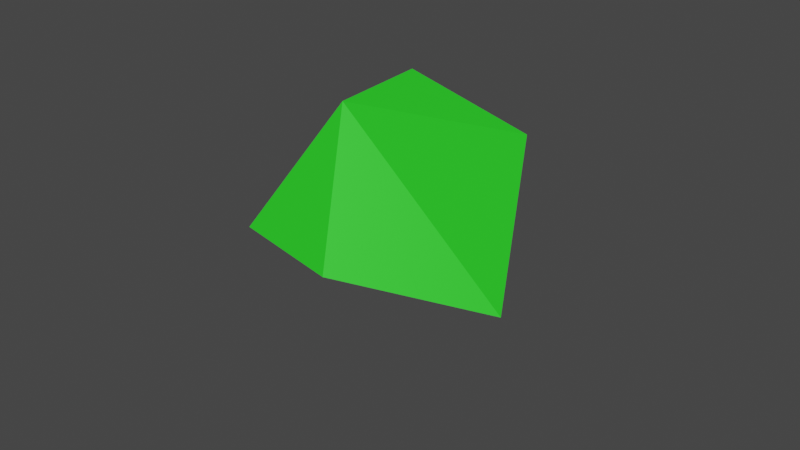 # Source: UFO_Piece_4.blend  (saved by Blender 2.83.19; exported with 4.5.12 LTS)
import bpy
from mathutils import Matrix  # noqa: F401  (used for matrix-valued properties, if any)

bpy.ops.wm.read_factory_settings(use_empty=True)
scene = bpy.context.scene
scene.name = 'Scene'

# ---- collections
col_collection = bpy.data.collections.new('Collection'); scene.collection.children.link(col_collection)

# ---- materials (node trees are filled in below, after node groups)
mat_material_010 = bpy.data.materials.new('Material.010')
mat_material_010.use_transparent_shadow = False

# ---- node groups
ng_auto_smooth = bpy.data.node_groups.new('Auto Smooth', 'GeometryNodeTree')
_s = ng_auto_smooth.interface.new_socket(name='Geometry', in_out='OUTPUT', socket_type='NodeSocketGeometry')
_s = ng_auto_smooth.interface.new_socket(name='Geometry', in_out='INPUT', socket_type='NodeSocketGeometry')
_s = ng_auto_smooth.interface.new_socket(name='Angle', in_out='INPUT', socket_type='NodeSocketFloat')
_s.subtype = 'ANGLE'
_s.min_value = 0.0
_s.max_value = 3.142
ng_auto_smooth.is_modifier = True
_N = ng_auto_smooth.nodes; _L = ng_auto_smooth.links
n0 = _N.new('NodeGroupOutput'); n0.name = 'Group Output'; n0.location = (480, -100)
n1 = _N.new('NodeGroupInput'); n1.name = 'Group Input'; n1.location = (-420, -300)
n2 = _N.new('NodeGroupInput'); n2.name = 'Group Input.001'; n2.location = (-60, -100)
n3 = _N.new('GeometryNodeSetShadeSmooth'); n3.name = 'Set Shade Smooth'; n3.location = (120, -100)
n3.domain = 'EDGE'
n4 = _N.new('GeometryNodeSetShadeSmooth'); n4.name = 'Set Shade Smooth.001'; n4.location = (300, -100)
n5 = _N.new('GeometryNodeInputMeshEdgeAngle'); n5.name = 'Edge Angle'; n5.location = (-420, -220)
n6 = _N.new('GeometryNodeInputEdgeSmooth'); n6.name = 'Is Edge Smooth'; n6.location = (-60, -160)
n7 = _N.new('GeometryNodeInputShadeSmooth'); n7.name = 'Is Face Smooth'; n7.location = (-240, -340)
n8 = _N.new('FunctionNodeBooleanMath'); n8.name = 'Boolean Math'; n8.location = (-60, -220)
n9 = _N.new('FunctionNodeCompare'); n9.name = 'Compare'; n9.location = (-240, -180)
n9.operation = 'LESS_EQUAL'
_L.new(n5.outputs[0], n9.inputs[0])
_L.new(n4.outputs[0], n0.inputs[0])
_L.new(n1.outputs[1], n9.inputs[1])
_L.new(n9.outputs[0], n8.inputs[0])
_L.new(n7.outputs[0], n8.inputs[1])
_L.new(n2.outputs[0], n3.inputs[0])
_L.new(n6.outputs[0], n3.inputs[1])
_L.new(n3.outputs[0], n4.inputs[0])
_L.new(n8.outputs[0], n3.inputs[2])
n0.is_active_output = True

# ---- material node trees
mat_material_010.use_nodes = True; mat_material_010.node_tree.nodes.clear()
_N = mat_material_010.node_tree.nodes; _L = mat_material_010.node_tree.links
n0 = _N.new('ShaderNodeOutputMaterial'); n0.name = 'Material Output'; n0.location = (300, 300)
n1 = _N.new('ShaderNodeBsdfPrincipled'); n1.name = 'Principled BSDF'; n1.location = (10, 300)
n1.distribution = 'GGX'
n1.subsurface_method = 'BURLEY'
n1.inputs[0].default_value = (0.02633, 0.8, 0.02226, 1.0)
n1.inputs[1].default_value = 0.1579
n1.inputs[3].default_value = 1.45
n1.inputs[27].default_value = (0.0, 0.0, 0.0, 1.0)
n1.inputs[28].default_value = 1.0
_L.new(n1.outputs[0], n0.inputs[0])
n0.is_active_output = True

# ---- world
world_world = bpy.data.worlds.new('World'); scene.world = world_world
world_world.use_nodes = True; world_world.node_tree.nodes.clear()
_N = world_world.node_tree.nodes; _L = world_world.node_tree.links
n0 = _N.new('ShaderNodeOutputWorld'); n0.name = 'World Output'; n0.location = (300, 300)
n1 = _N.new('ShaderNodeBackground'); n1.name = 'Background'; n1.location = (10, 300)
n1.inputs[0].default_value = (0.05088, 0.05088, 0.05088, 1.0)
_L.new(n1.outputs[0], n0.inputs[0])
n0.is_active_output = True
world_world.color = (0.05088, 0.05088, 0.05088)
world_world.use_sun_shadow = False
world_world.sun_shadow_jitter_overblur = 0.0

# ---- meshes
me_sphere_002 = bpy.data.meshes.new('Sphere.002')
me_sphere_002.from_pydata([(0.4237, 0.2669, -0.4847), (0.1244, -1.115, 0.1716), (-0.5885, -0.9599, -0.03465), (0.1805, -0.5022, -0.5608), (-1.155, 0.2298, 0.1102), (-0.09893, 1.096, -0.2286), (0.7479, 0.3437, 0.157), (0.3661, 0.6415, 0.87)], [], [(1, 3, 6), (0, 3, 5), (3, 2, 4), (3, 4, 5), (7, 6, 5), (5, 6, 0), (6, 3, 0), (7, 1, 6), (1, 2, 3), (5, 4, 7)])
me_sphere_002.materials.append(mat_material_010)
me_sphere_002.use_remesh_preserve_volume = False
me_sphere_002.use_remesh_preserve_attributes = False
me_sphere_002.use_mirror_vertex_groups = False
me_sphere_002.update()

# ---- objects
ob_ufo_debris_green = bpy.data.objects.new('UFO Debris Green', me_sphere_002)

# ---- transforms, parenting, visibility, modifiers, constraints
ob_ufo_debris_green.location = (-0.008005, 0.006118, 0.03283)
ob_ufo_debris_green.rotation_euler = (3.142, 0.4209, -0.3226)
ob_ufo_debris_green.scale = (-0.05735, -0.05043, 0.07322)
ob_ufo_debris_green.lineart.crease_threshold = 0.0
_m = ob_ufo_debris_green.modifiers.new('Auto Smooth', 'NODES')
_m.node_group = ng_auto_smooth
_gi = [s.identifier for s in ng_auto_smooth.interface.items_tree if s.item_type == 'SOCKET' and s.in_out == 'INPUT']
_m[_gi[1]] = 0.5236  # Angle

# ---- collection membership
col_collection.objects.link(ob_ufo_debris_green)

# ---- scene / render settings (as saved in the file)
scene.frame_start = 1; scene.frame_end = 250; scene.frame_set(1)
scene.render.engine = 'BLENDER_EEVEE_NEXT'
scene.cycles.use_denoising = False
scene.cycles.samples = 128
scene.cycles.sampling_pattern = 'TABULATED_SOBOL'
scene.cycles.use_adaptive_sampling = False
scene.cycles.use_light_tree = False
scene.view_settings.view_transform = 'Filmic'
bpy.context.view_layer.update()

# ---- added for rendering (the .blend has no active camera and no usable light): camera, sun
cam_auto = bpy.data.cameras.new('AutoCamera')
cam_auto.lens = 50.0
cam_auto.sensor_width = 36.0
cam_auto.clip_end = 1000.0
ob_auto_camera = bpy.data.objects.new('AutoCamera', cam_auto)
scene.collection.objects.link(ob_auto_camera)
ob_auto_camera.location = (0.244906, -0.293087, 0.21561)
ob_auto_camera.rotation_euler = (1.09748, -7.21219e-08, 0.694738)
scene.camera = ob_auto_camera
light_auto_sun = bpy.data.lights.new('AutoSun', 'SUN')
light_auto_sun.energy = 3.0
light_auto_sun.angle = 0.0523599
ob_auto_sun = bpy.data.objects.new('AutoSun', light_auto_sun)
scene.collection.objects.link(ob_auto_sun)
ob_auto_sun.rotation_euler = (0.872665, 0.174533, 0.523599)
bpy.context.view_layer.update()
